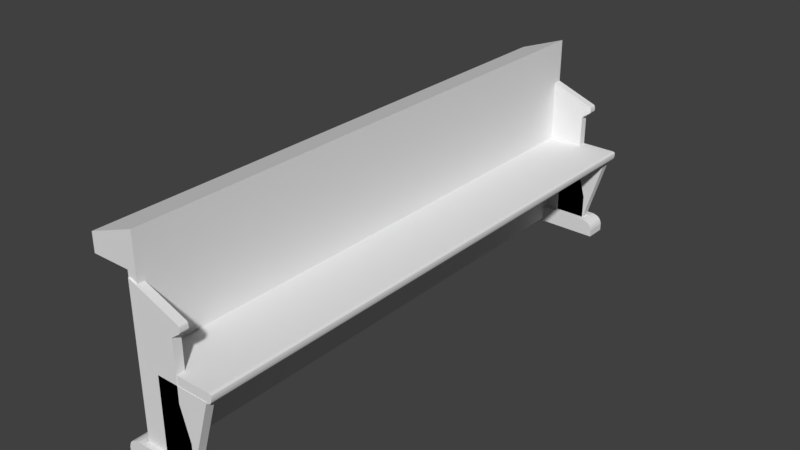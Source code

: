 # Source: bank_JOINED_TEXTURED.blend  (saved by Blender 2.79.0; exported with 4.5.12 LTS)
import bpy
from mathutils import Matrix  # noqa: F401  (used for matrix-valued properties, if any)

bpy.ops.wm.read_factory_settings(use_empty=True)
scene = bpy.context.scene
scene.name = 'Scene'

# ---- collections
col_collection_1 = bpy.data.collections.new('Collection 1'); scene.collection.children.link(col_collection_1)

# ---- materials (node trees are filled in below, after node groups)
mat_texture = bpy.data.materials.new('Texture')
mat_texture.alpha_threshold = 0.0
mat_texture.use_transparent_shadow = False
mat_texture.roughness = 0.5

# ---- material node trees

# ---- world
world_world = bpy.data.worlds.new('World'); scene.world = world_world
world_world.color = (0.05088, 0.05088, 0.05088)
world_world.use_sun_shadow = False
world_world.sun_shadow_jitter_overblur = 0.0
world_world.cycles.sampling_method = 'MANUAL'

# ---- meshes
me_cube_014 = bpy.data.meshes.new('Cube.014')
me_cube_014.from_pydata([(-1.0, -1.0, -1.0), (-1.0, -1.0, 1.0), (-1.0, 1.0, -1.0), (-1.0, 1.0, 1.0), (1.0, -1.0, -1.0), (1.0, 1.0, -1.0), (0.9884, -1.0, 0.7214), (0.9884, 1.0, 0.7214), (0.9948, -1.0, 0.7045), (0.9948, 1.0, 0.7045), (0.9976, -1.0, 0.6892), (0.9976, 1.0, 0.6892), (0.9786, -1.0, 0.7327), (0.9786, 1.0, 0.7327), (0.9654, -1.0, 0.7397), (0.9405, -1.0, 0.7476), (0.9405, 1.0, 0.7476), (0.9654, 1.0, 0.7397), (1.0, 0.0, -1.0), (0.6384, 1.0, -0.1686), (0.6384, -1.0, -0.1686), (0.6384, 0.0, -0.1686), (1.0, 0.5, -1.0), (0.6384, 1.0, 0.2471), (1.0, -1.0, -0.5843), (1.0, -0.5, -1.0), (1.0, 1.0, -0.5843), (0.6384, -1.0, 0.2471), (0.6384, -0.5, -0.1686), (0.6384, 0.5, -0.1686), (1.0, 0.0, -0.5843), (0.6384, 0.0, 0.2471), (0.6384, 0.5, 0.2471), (1.0, 0.5, -0.5843), (1.0, -0.5, -0.5843), (0.6384, -0.5, 0.2471), (0.6384, 0.25, 0.2471), (0.6384, 0.75, 0.2471), (0.6384, -0.75, 0.2471), (0.6384, -0.25, 0.2471), (0.9986, -1.0, 0.6785), (0.9986, 1.0, 0.6785), (0.9986, 0.0, 0.6785), (0.9986, 0.5, 0.6785), (0.9986, -0.5, 0.6785), (0.9986, 0.75, 0.6785), (0.9986, -0.25, 0.6785), (0.9986, 0.25, 0.6785), (0.9986, -0.75, 0.6785), (0.6384, 1.0, 0.5555), (0.6384, -1.0, 0.5555), (0.6384, 0.0, 0.5555), (0.6384, 0.5, 0.5555), (0.6384, -0.5, 0.5555), (0.6384, -0.25, 0.5555), (0.6384, 0.75, 0.5555), (0.6384, 0.25, 0.5555), (0.6384, -0.75, 0.5555), (0.6642, 1.0, 0.5785), (0.6482, 1.0, 0.5682), (0.6482, -1.0, 0.5682), (0.6642, -1.0, 0.5785), (0.6482, 0.0, 0.5682), (0.6642, 0.0, 0.5785), (0.6642, 0.5, 0.5785), (0.6482, 0.5, 0.5682), (0.6642, -0.5, 0.5785), (0.6482, -0.5, 0.5682), (0.6482, -0.25, 0.5682), (0.6642, -0.25, 0.5785), (0.6482, 0.75, 0.5682), (0.6642, 0.75, 0.5785), (0.6482, 0.25, 0.5682), (0.6642, 0.25, 0.5785), (0.6482, -0.75, 0.5682), (0.6642, -0.75, 0.5785), (0.9922, -1.0, 0.6695), (0.9922, 1.0, 0.6695), (0.9922, 0.0, 0.6695), (0.9922, 0.5, 0.6695), (0.9922, -0.5, 0.6695), (0.9922, 0.75, 0.6695), (0.9922, -0.25, 0.6695), (0.9922, 0.25, 0.6695), (0.9922, -0.75, 0.6695), (0.9617, -1.0, 0.6531), (0.981, -1.0, 0.6618), (0.981, 1.0, 0.6618), (0.9617, 1.0, 0.6531), (0.9617, 0.0, 0.6531), (0.981, 0.0, 0.6618), (0.9617, 0.5, 0.6531), (0.981, 0.5, 0.6618), (0.9617, -0.5, 0.6531), (0.981, -0.5, 0.6618), (0.981, 0.75, 0.6618), (0.9617, 0.75, 0.6531), (0.981, -0.25, 0.6618), (0.9617, -0.25, 0.6531), (0.981, 0.25, 0.6618), (0.9617, 0.25, 0.6531), (0.981, -0.75, 0.6618), (0.9617, -0.75, 0.6531), (-1.661, 135.0, -1.114), (-1.661, 129.9, -1.114), (1.572, 135.0, -1.114), (1.572, 129.9, -1.114), (1.17, 135.0, -0.8965), (1.17, 129.9, -0.8965), (-1.208, 135.0, -0.8965), (-1.208, 129.9, -0.8965), (1.305, 135.0, -0.9056), (1.305, 129.9, -0.9056), (1.42, 135.0, -0.9242), (1.42, 129.9, -0.9242), (1.5, 135.0, -0.9513), (1.5, 129.9, -0.9513), (1.572, 135.0, -1.019), (1.546, 135.0, -0.9829), (1.546, 129.9, -0.9829), (1.572, 129.9, -1.019), (-1.353, 135.0, -0.9063), (-1.353, 129.9, -0.9063), (-1.493, 135.0, -0.9291), (-1.493, 129.9, -0.9291), (-1.587, 135.0, -0.9608), (-1.587, 129.9, -0.9608), (-1.63, 135.0, -0.9903), (-1.661, 135.0, -1.033), (-1.661, 129.9, -1.033), (-1.63, 129.9, -0.9903), (-1.0, 131.3, -1.0), (-1.0, 131.3, 1.0), (-1.0, 133.3, -1.0), (-1.0, 133.3, 1.0), (1.0, 131.3, -1.0), (1.0, 133.3, -1.0), (0.9884, 131.3, 0.7214), (0.9884, 133.3, 0.7214), (0.9948, 131.3, 0.7045), (0.9948, 133.3, 0.7045), (0.9976, 131.3, 0.6892), (0.9976, 133.3, 0.6892), (0.9786, 131.3, 0.7327), (0.9786, 133.3, 0.7327), (0.9654, 131.3, 0.7397), (0.9405, 131.3, 0.7476), (0.9405, 133.3, 0.7476), (0.9654, 133.3, 0.7397), (1.0, 132.3, -1.0), (0.6384, 133.3, -0.1686), (0.6384, 131.3, -0.1686), (0.6384, 132.3, -0.1686), (1.0, 132.8, -1.0), (0.6384, 133.3, 0.2471), (1.0, 131.3, -0.5843), (1.0, 131.8, -1.0), (1.0, 133.3, -0.5843), (0.6384, 131.3, 0.2471), (0.6384, 131.8, -0.1686), (0.6384, 132.8, -0.1686), (1.0, 132.3, -0.5843), (0.6384, 132.3, 0.2471), (0.6384, 132.8, 0.2471), (1.0, 132.8, -0.5843), (1.0, 131.8, -0.5843), (0.6384, 131.8, 0.2471), (0.6384, 132.5, 0.2471), (0.6384, 133.0, 0.2471), (0.6384, 131.5, 0.2471), (0.6384, 132.0, 0.2471), (0.9986, 131.3, 0.6785), (0.9986, 133.3, 0.6785), (0.9986, 132.3, 0.6785), (0.9986, 132.8, 0.6785), (0.9986, 131.8, 0.6785), (0.9986, 133.0, 0.6785), (0.9986, 132.0, 0.6785), (0.9986, 132.5, 0.6785), (0.9986, 131.5, 0.6785), (0.6384, 133.3, 0.5555), (0.6384, 131.3, 0.5555), (0.6384, 132.3, 0.5555), (0.6384, 132.8, 0.5555), (0.6384, 131.8, 0.5555), (0.6384, 132.0, 0.5555), (0.6384, 133.0, 0.5555), (0.6384, 132.5, 0.5555), (0.6384, 131.5, 0.5555), (0.6642, 133.3, 0.5785), (0.6482, 133.3, 0.5682), (0.6482, 131.3, 0.5682), (0.6642, 131.3, 0.5785), (0.6482, 132.3, 0.5682), (0.6642, 132.3, 0.5785), (0.6642, 132.8, 0.5785), (0.6482, 132.8, 0.5682), (0.6642, 131.8, 0.5785), (0.6482, 131.8, 0.5682), (0.6482, 132.0, 0.5682), (0.6642, 132.0, 0.5785), (0.6482, 133.0, 0.5682), (0.6642, 133.0, 0.5785), (0.6482, 132.5, 0.5682), (0.6642, 132.5, 0.5785), (0.6482, 131.5, 0.5682), (0.6642, 131.5, 0.5785), (0.9922, 131.3, 0.6695), (0.9922, 133.3, 0.6695), (0.9922, 132.3, 0.6695), (0.9922, 132.8, 0.6695), (0.9922, 131.8, 0.6695), (0.9922, 133.0, 0.6695), (0.9922, 132.0, 0.6695), (0.9922, 132.5, 0.6695), (0.9922, 131.5, 0.6695), (0.9617, 131.3, 0.6531), (0.981, 131.3, 0.6618), (0.981, 133.3, 0.6618), (0.9617, 133.3, 0.6531), (0.9617, 132.3, 0.6531), (0.981, 132.3, 0.6618), (0.9617, 132.8, 0.6531), (0.981, 132.8, 0.6618), (0.9617, 131.8, 0.6531), (0.981, 131.8, 0.6618), (0.981, 133.0, 0.6618), (0.9617, 133.0, 0.6531), (0.981, 132.0, 0.6618), (0.9617, 132.0, 0.6531), (0.981, 132.5, 0.6618), (0.9617, 132.5, 0.6531), (0.981, 131.5, 0.6618), (0.9617, 131.5, 0.6531), (-0.1736, 131.3, -1.001), (-0.1736, 131.3, 0.03536), (-0.1736, 133.3, -1.001), (-0.1736, 133.3, 0.03536), (0.9291, 131.3, -1.001), (1.826, 131.3, 0.03536), (0.9291, 133.3, -1.001), (1.826, 133.3, 0.03536), (-0.1736, -1.0, -1.001), (-0.1736, -1.0, 0.03536), (-0.1736, 1.0, -1.001), (-0.1736, 1.0, 0.03536), (0.9291, -1.0, -1.001), (1.826, -1.0, 0.03536), (0.9291, 1.0, -1.001), (1.826, 1.0, 0.03536), (-2.479, -0.7003, 1.074), (-2.479, -0.7003, 1.311), (-2.479, 133.3, 1.074), (-2.479, 133.3, 1.311), (-0.6894, -0.7003, 1.074), (-0.6894, -0.7003, 1.535), (-0.6894, 133.3, 1.074), (-0.6894, 133.3, 1.535), (-0.7354, 133.5, 0.1533), (-0.7354, -0.9092, 0.1533), (-0.7354, 133.5, 0.01246), (-0.7354, -0.9092, 0.01246), (1.731, 133.5, 0.01246), (1.731, -0.9092, 0.01246), (1.829, 133.5, 0.01744), (1.829, -0.9092, 0.01744), (1.915, 133.5, 0.02806), (1.915, -0.9092, 0.02806), (1.975, 133.5, 0.04338), (1.975, -0.9092, 0.04338), (2.001, 133.5, 0.05651), (2.001, -0.9092, 0.05651), (2.018, 133.5, 0.07457), (2.03, 133.5, 0.1001), (2.03, -0.9092, 0.1001), (2.018, -0.9092, 0.07457), (1.926, 133.5, 0.1533), (1.926, -0.9092, 0.1533), (1.971, 133.5, 0.151), (1.971, -0.9092, 0.151), (2.001, 133.5, 0.1474), (2.001, -0.9092, 0.1474), (2.012, 133.5, 0.1443), (2.012, -0.9092, 0.1443), (2.021, 133.5, 0.1401), (2.021, -0.9092, 0.1401), (2.03, 133.5, 0.1265), (2.027, 133.5, 0.1336), (2.027, -0.9092, 0.1336), (2.03, -0.9092, 0.1265), (-1.05, 133.3, -1.065), (-1.05, 133.3, 1.079), (-1.05, -0.6546, -1.065), (-1.05, -0.6546, 1.079), (-0.6909, 133.3, -1.065), (-0.6909, 133.3, 1.079), (-0.6909, -0.6546, -1.065), (-0.6909, -0.6546, 1.079), (-1.661, 2.718, -1.114), (-1.661, -2.362, -1.114), (1.572, 2.718, -1.114), (1.572, -2.362, -1.114), (1.17, 2.718, -0.8965), (1.17, -2.362, -0.8965), (-1.208, 2.718, -0.8965), (-1.208, -2.362, -0.8965), (1.305, 2.718, -0.9056), (1.305, -2.362, -0.9056), (1.42, 2.718, -0.9242), (1.42, -2.362, -0.9242), (1.5, 2.718, -0.9513), (1.5, -2.362, -0.9513), (1.572, 2.718, -1.019), (1.546, 2.718, -0.9829), (1.546, -2.362, -0.9829), (1.572, -2.362, -1.019), (-1.353, 2.718, -0.9063), (-1.353, -2.362, -0.9063), (-1.493, 2.718, -0.9291), (-1.493, -2.362, -0.9291), (-1.587, 2.718, -0.9608), (-1.587, -2.362, -0.9608), (-1.63, 2.718, -0.9903), (-1.661, 2.718, -1.033), (-1.661, -2.362, -1.033), (-1.63, -2.362, -0.9903)], [], [(0, 2, 3, 1), (2, 0, 4, 25, 18, 22, 5), (16, 15, 1, 3), (32, 36, 56, 52), (97, 82, 78, 90), (8, 6, 7, 9), (36, 31, 51, 56), (10, 8, 9, 11), (40, 10, 11, 41, 45, 43, 47, 42, 46, 44, 48), (13, 7, 6, 12), (16, 17, 14, 15), (17, 13, 12, 14), (34, 24, 20, 28), (33, 30, 21, 29), (37, 32, 52, 55), (29, 21, 31, 36, 32), (19, 29, 32, 37, 23), (39, 35, 53, 54), (22, 18, 30, 33), (5, 22, 33, 26), (26, 33, 29, 19), (25, 4, 24, 34), (18, 25, 34, 30), (30, 34, 28, 21), (28, 20, 27, 38, 35), (21, 28, 35, 39, 31), (101, 84, 80, 94), (70, 55, 52, 65), (68, 54, 53, 67), (74, 57, 50, 60), (23, 37, 55, 49), (31, 39, 54, 51), (35, 38, 57, 53), (72, 56, 51, 62), (58, 71, 96, 88), (78, 42, 47, 83), (79, 43, 45, 81), (80, 44, 46, 82), (64, 73, 100, 91), (66, 75, 102, 93), (63, 69, 98, 89), (95, 81, 77, 87), (38, 27, 50, 57), (67, 53, 57, 74), (99, 83, 79, 92), (65, 52, 56, 72), (81, 45, 41, 77), (62, 51, 54, 68), (83, 47, 43, 79), (76, 40, 48, 84), (84, 48, 44, 80), (59, 49, 55, 70), (69, 68, 67, 66), (63, 62, 68, 69), (71, 70, 65, 64), (58, 59, 70, 71), (73, 72, 62, 63), (64, 65, 72, 73), (75, 74, 60, 61), (66, 67, 74, 75), (82, 46, 42, 78), (2, 3, 16, 17, 13, 7, 9, 11, 41, 77, 87, 88, 58, 59, 49, 23, 19, 26, 5), (90, 78, 83, 99), (92, 79, 81, 95), (94, 80, 82, 97), (71, 64, 91, 96), (69, 66, 93, 98), (73, 63, 89, 100), (75, 61, 85, 102), (86, 76, 84, 101), (96, 95, 87, 88), (98, 97, 90, 89), (100, 99, 92, 91), (102, 101, 94, 93), (91, 92, 95, 96), (93, 94, 97, 98), (89, 90, 99, 100), (85, 86, 101, 102), (4, 0, 1, 15, 14, 12, 6, 8, 10, 40, 76, 86, 85, 61, 60, 50, 27, 20, 24), (108, 110, 109, 107), (104, 106, 105, 103), (108, 107, 111, 112), (113, 114, 112, 111), (115, 116, 114, 113), (106, 120, 117, 105), (118, 119, 116, 115), (117, 120, 119, 118), (109, 110, 122, 121), (104, 106, 120, 119, 116, 114, 112, 108, 110, 122, 124, 126, 130, 129), (103, 128, 129, 104), (124, 123, 121, 122), (105, 103, 128, 127, 125, 123, 121, 109, 107, 111, 113, 115, 118, 117), (126, 125, 123, 124), (129, 128, 127, 130), (130, 127, 125, 126), (131, 133, 134, 132), (133, 131, 135, 156, 149, 153, 136), (147, 146, 132, 134), (163, 167, 187, 183), (228, 213, 209, 221), (139, 137, 138, 140), (167, 162, 182, 187), (141, 139, 140, 142), (171, 141, 142, 172, 176, 174, 178, 173, 177, 175, 179), (144, 138, 137, 143), (147, 148, 145, 146), (148, 144, 143, 145), (165, 155, 151, 159), (164, 161, 152, 160), (168, 163, 183, 186), (160, 152, 162, 167, 163), (150, 160, 163, 168, 154), (170, 166, 184, 185), (153, 149, 161, 164), (136, 153, 164, 157), (157, 164, 160, 150), (156, 135, 155, 165), (149, 156, 165, 161), (161, 165, 159, 152), (159, 151, 158, 169, 166), (152, 159, 166, 170, 162), (232, 215, 211, 225), (201, 186, 183, 196), (199, 185, 184, 198), (205, 188, 181, 191), (154, 168, 186, 180), (162, 170, 185, 182), (166, 169, 188, 184), (203, 187, 182, 193), (189, 202, 227, 219), (209, 173, 178, 214), (210, 174, 176, 212), (211, 175, 177, 213), (195, 204, 231, 222), (197, 206, 233, 224), (194, 200, 229, 220), (226, 212, 208, 218), (169, 158, 181, 188), (198, 184, 188, 205), (230, 214, 210, 223), (196, 183, 187, 203), (212, 176, 172, 208), (193, 182, 185, 199), (214, 178, 174, 210), (207, 171, 179, 215), (215, 179, 175, 211), (190, 180, 186, 201), (200, 199, 198, 197), (194, 193, 199, 200), (202, 201, 196, 195), (189, 190, 201, 202), (204, 203, 193, 194), (195, 196, 203, 204), (206, 205, 191, 192), (197, 198, 205, 206), (213, 177, 173, 209), (133, 136, 157, 150, 154, 180, 190, 189, 219, 218, 208, 172, 142, 140, 138, 144, 148, 147, 134), (221, 209, 214, 230), (223, 210, 212, 226), (225, 211, 213, 228), (202, 195, 222, 227), (200, 197, 224, 229), (204, 194, 220, 231), (206, 192, 216, 233), (217, 207, 215, 232), (227, 226, 218, 219), (229, 228, 221, 220), (231, 230, 223, 222), (233, 232, 225, 224), (222, 223, 226, 227), (224, 225, 228, 229), (220, 221, 230, 231), (216, 217, 232, 233), (135, 155, 151, 158, 181, 191, 192, 216, 217, 207, 171, 141, 139, 137, 143, 145, 146, 132, 131), (234, 236, 237, 235), (236, 240, 241, 237), (240, 238, 239, 241), (238, 239, 235, 234), (236, 234, 238, 240), (241, 239, 235, 237), (242, 244, 245, 243), (244, 245, 249, 248), (248, 246, 247, 249), (246, 242, 243, 247), (244, 242, 246, 248), (249, 247, 243, 245), (250, 252, 253, 251), (252, 256, 257, 253), (256, 257, 255, 254), (254, 250, 251, 255), (252, 250, 254, 256), (257, 253, 251, 255), (259, 261, 260, 258), (261, 263, 262, 260), (265, 264, 262, 263), (267, 266, 264, 265), (269, 268, 266, 267), (271, 270, 268, 269), (258, 259, 277, 276), (275, 272, 270, 271), (274, 273, 272, 275), (278, 279, 277, 276), (280, 281, 279, 278), (282, 283, 281, 280), (259, 277, 279, 281, 283, 285, 288, 289, 274, 275, 271, 269, 267, 265, 263, 261), (284, 285, 283, 282), (274, 289, 286, 273), (287, 288, 285, 284), (286, 289, 288, 287), (260, 262, 264, 266, 268, 270, 272, 273, 286, 287, 284, 282, 280, 278, 276, 258), (290, 291, 293, 292), (292, 293, 297, 296), (296, 294, 295, 297), (294, 295, 291, 290), (292, 296, 294, 290), (297, 293, 291, 295), (303, 305, 304, 302), (299, 301, 300, 298), (303, 302, 306, 307), (308, 309, 307, 306), (310, 311, 309, 308), (301, 315, 312, 300), (313, 314, 311, 310), (312, 315, 314, 313), (304, 305, 317, 316), (299, 324, 325, 321, 319, 317, 305, 303, 307, 309, 311, 314, 315, 301), (298, 323, 324, 299), (319, 318, 316, 317), (300, 298, 323, 322, 320, 318, 316, 304, 302, 306, 308, 310, 313, 312), (321, 320, 318, 319), (324, 323, 322, 325), (325, 322, 320, 321)])
_uv = me_cube_014.uv_layers.new(name='UVMap')
_uv.uv.foreach_set('vector', [2.267, -1.52, 2.267, -1.587, 1.87, -1.587, 1.87, -1.52, 2.657, -1.531, 2.657, -1.597, 2.267, -1.597, 2.267, -1.581, 2.267, -1.564, 2.267, -1.547, 2.267, -1.531, 2.651, -1.597, 2.651, -1.663, 2.267, -1.663, 2.267, -1.597, 2.33, -1.415, 2.33, -1.423, 2.269, -1.423, 2.269, -1.415, 2.475, -1.038, 2.472, -1.038, 2.472, -1.03, 2.475, -1.03, 1.839, -1.26, 1.842, -1.26, 1.842, -1.326, 1.839, -1.326, 2.33, -1.423, 2.33, -1.431, 2.269, -1.431, 2.269, -1.423, 1.836, -1.26, 1.839, -1.26, 1.839, -1.326, 1.836, -1.326, 1.833, -1.26, 1.836, -1.26, 1.836, -1.326, 1.833, -1.326, 1.833, -1.318, 1.833, -1.31, 1.833, -1.302, 1.833, -1.293, 1.833, -1.285, 1.833, -1.277, 1.833, -1.268, 1.844, -1.326, 1.842, -1.326, 1.842, -1.26, 1.844, -1.26, 2.651, -1.597, 2.656, -1.597, 2.656, -1.663, 2.651, -1.663, 2.656, -1.597, 2.659, -1.597, 2.659, -1.663, 2.656, -1.663, 2.497, -1.448, 2.497, -1.464, 2.413, -1.464, 2.413, -1.448, 2.497, -1.415, 2.497, -1.431, 2.413, -1.431, 2.413, -1.415, 2.33, -1.406, 2.33, -1.415, 2.269, -1.415, 2.269, -1.406, 2.413, -1.415, 2.413, -1.431, 2.33, -1.431, 2.33, -1.423, 2.33, -1.415, 2.413, -1.398, 2.413, -1.415, 2.33, -1.415, 2.33, -1.406, 2.33, -1.398, 2.33, -1.44, 2.33, -1.448, 2.269, -1.448, 2.269, -1.44, 2.58, -1.415, 2.58, -1.431, 2.497, -1.431, 2.497, -1.415, 2.58, -1.398, 2.58, -1.415, 2.497, -1.415, 2.497, -1.398, 2.497, -1.398, 2.497, -1.415, 2.413, -1.415, 2.413, -1.398, 2.58, -1.448, 2.58, -1.464, 2.497, -1.464, 2.497, -1.448, 2.58, -1.431, 2.58, -1.448, 2.497, -1.448, 2.497, -1.431, 2.497, -1.431, 2.497, -1.448, 2.413, -1.448, 2.413, -1.431, 2.413, -1.448, 2.413, -1.464, 2.33, -1.464, 2.33, -1.456, 2.33, -1.448, 2.413, -1.431, 2.413, -1.448, 2.33, -1.448, 2.33, -1.44, 2.33, -1.431, 2.475, -1.055, 2.472, -1.055, 2.472, -1.046, 2.475, -1.046, 2.267, -1.406, 2.269, -1.406, 2.269, -1.415, 2.267, -1.415, 2.267, -1.44, 2.269, -1.44, 2.269, -1.448, 2.267, -1.448, 2.267, -1.456, 2.269, -1.456, 2.269, -1.464, 2.267, -1.464, 2.33, -1.398, 2.33, -1.406, 2.269, -1.406, 2.269, -1.398, 2.33, -1.431, 2.33, -1.44, 2.269, -1.44, 2.269, -1.431, 2.33, -1.448, 2.33, -1.456, 2.269, -1.456, 2.269, -1.448, 2.267, -1.423, 2.269, -1.423, 2.269, -1.431, 2.267, -1.431, 2.539, -0.9967, 2.539, -1.005, 2.479, -1.005, 2.479, -0.9967, 1.832, -1.293, 1.833, -1.293, 1.833, -1.302, 1.832, -1.302, 1.832, -1.31, 1.833, -1.31, 1.833, -1.318, 1.832, -1.318, 1.832, -1.277, 1.833, -1.277, 1.833, -1.285, 1.832, -1.285, 2.539, -1.013, 2.539, -1.022, 2.479, -1.022, 2.479, -1.013, 2.539, -1.046, 2.539, -1.055, 2.479, -1.055, 2.479, -1.046, 2.539, -1.03, 2.539, -1.038, 2.479, -1.038, 2.479, -1.03, 2.475, -1.005, 2.472, -1.005, 2.472, -0.9967, 2.475, -0.9967, 2.33, -1.456, 2.33, -1.464, 2.269, -1.464, 2.269, -1.456, 2.267, -1.448, 2.269, -1.448, 2.269, -1.456, 2.267, -1.456, 2.475, -1.022, 2.472, -1.022, 2.472, -1.013, 2.475, -1.013, 2.267, -1.415, 2.269, -1.415, 2.269, -1.423, 2.267, -1.423, 1.832, -1.318, 1.833, -1.318, 1.833, -1.326, 1.832, -1.326, 2.267, -1.431, 2.269, -1.431, 2.269, -1.44, 2.267, -1.44, 1.832, -1.302, 1.833, -1.302, 1.833, -1.31, 1.832, -1.31, 1.832, -1.26, 1.833, -1.26, 1.833, -1.268, 1.832, -1.268, 1.832, -1.268, 1.833, -1.268, 1.833, -1.277, 1.832, -1.277, 2.267, -1.398, 2.269, -1.398, 2.269, -1.406, 2.267, -1.406, 2.539, -1.038, 2.543, -1.038, 2.543, -1.046, 2.539, -1.046, 2.539, -1.03, 2.543, -1.03, 2.543, -1.038, 2.539, -1.038, 2.539, -1.005, 2.543, -1.005, 2.543, -1.013, 2.539, -1.013, 2.539, -0.9967, 2.543, -0.9967, 2.543, -1.005, 2.539, -1.005, 2.539, -1.022, 2.543, -1.022, 2.543, -1.03, 2.539, -1.03, 2.539, -1.013, 2.543, -1.013, 2.543, -1.022, 2.539, -1.022, 2.539, -1.055, 2.543, -1.055, 2.543, -1.063, 2.539, -1.063, 2.539, -1.046, 2.543, -1.046, 2.543, -1.055, 2.539, -1.055, 1.832, -1.285, 1.833, -1.285, 1.833, -1.293, 1.832, -1.293, 1.87, -1.321, 1.87, -1.388, 2.255, -1.379, 2.26, -1.379, 2.262, -1.379, 2.264, -1.379, 2.266, -1.378, 2.266, -1.377, 2.266, -1.377, 2.265, -1.377, 2.263, -1.377, 2.259, -1.376, 2.2, -1.374, 2.197, -1.373, 2.195, -1.373, 2.195, -1.363, 2.195, -1.349, 2.267, -1.335, 2.267, -1.321, 2.475, -1.03, 2.472, -1.03, 2.472, -1.022, 2.475, -1.022, 2.475, -1.013, 2.472, -1.013, 2.472, -1.005, 2.475, -1.005, 2.475, -1.046, 2.472, -1.046, 2.472, -1.038, 2.475, -1.038, 2.539, -1.005, 2.539, -1.013, 2.479, -1.013, 2.479, -1.005, 2.539, -1.038, 2.539, -1.046, 2.479, -1.046, 2.479, -1.038, 2.539, -1.022, 2.539, -1.03, 2.479, -1.03, 2.479, -1.022, 2.539, -1.055, 2.539, -1.063, 2.479, -1.063, 2.479, -1.055, 2.475, -1.063, 2.472, -1.063, 2.472, -1.055, 2.475, -1.055, 2.479, -1.005, 2.475, -1.005, 2.475, -0.9967, 2.479, -0.9967, 2.479, -1.038, 2.475, -1.038, 2.475, -1.03, 2.479, -1.03, 2.479, -1.022, 2.475, -1.022, 2.475, -1.013, 2.479, -1.013, 2.479, -1.055, 2.475, -1.055, 2.475, -1.046, 2.479, -1.046, 2.479, -1.013, 2.475, -1.013, 2.475, -1.005, 2.479, -1.005, 2.479, -1.046, 2.475, -1.046, 2.475, -1.038, 2.479, -1.038, 2.479, -1.03, 2.475, -1.03, 2.475, -1.022, 2.479, -1.022, 2.479, -1.063, 2.475, -1.063, 2.475, -1.055, 2.479, -1.055, 1.87, -1.388, 2.267, -1.388, 2.267, -1.454, 1.882, -1.446, 1.877, -1.445, 1.874, -1.445, 1.872, -1.445, 1.871, -1.444, 1.871, -1.444, 1.87, -1.443, 1.872, -1.443, 1.874, -1.443, 1.878, -1.443, 1.937, -1.44, 1.94, -1.44, 1.942, -1.439, 1.942, -1.429, 1.942, -1.415, 1.87, -1.402, 1.282, -1.393, 1.746, -1.393, 1.746, -1.224, 1.282, -1.224, 1.853, -1.393, 1.212, -1.393, 1.212, -1.561, 1.853, -1.561, 1.282, -1.393, 1.282, -1.224, 1.256, -1.224, 1.256, -1.393, 1.235, -1.224, 1.235, -1.393, 1.256, -1.393, 1.256, -1.224, 1.22, -1.224, 1.22, -1.393, 1.235, -1.393, 1.235, -1.224, 2.726, -1.429, 2.707, -1.429, 2.707, -1.597, 2.726, -1.597, 1.212, -1.224, 1.212, -1.393, 1.22, -1.393, 1.22, -1.224, 2.707, -1.597, 2.707, -1.429, 2.7, -1.429, 2.7, -1.597, 1.746, -1.224, 1.746, -1.393, 1.775, -1.393, 1.775, -1.224, 2.659, -1.704, 2.659, -1.597, 2.678, -1.597, 2.685, -1.598, 2.691, -1.6, 2.696, -1.602, 2.7, -1.606, 2.702, -1.61, 2.702, -1.689, 2.7, -1.694, 2.695, -1.699, 2.689, -1.702, 2.683, -1.703, 2.675, -1.704, 2.704, -1.332, 2.72, -1.332, 2.72, -1.163, 2.704, -1.163, 1.803, -1.393, 1.803, -1.224, 1.775, -1.224, 1.775, -1.393, 2.657, -1.597, 2.657, -1.49, 2.673, -1.49, 2.681, -1.491, 2.687, -1.492, 2.693, -1.495, 2.698, -1.5, 2.7, -1.505, 2.7, -1.584, 2.698, -1.588, 2.694, -1.592, 2.689, -1.595, 2.683, -1.596, 2.676, -1.597, 1.822, -1.393, 1.822, -1.224, 1.803, -1.224, 1.803, -1.393, 2.72, -1.163, 2.72, -1.332, 2.728, -1.332, 2.728, -1.163, 1.832, -1.393, 1.832, -1.224, 1.822, -1.224, 1.822, -1.393, 2.267, -1.454, 2.267, -1.52, 1.87, -1.52, 1.87, -1.454, 2.267, -1.531, 2.267, -1.464, 2.657, -1.464, 2.657, -1.481, 2.657, -1.498, 2.657, -1.514, 2.657, -1.531, 2.274, -1.73, 2.274, -1.663, 2.659, -1.663, 2.659, -1.73, 2.516, -1.382, 2.516, -1.373, 2.577, -1.373, 2.577, -1.382, 2.648, -1.423, 2.65, -1.423, 2.65, -1.431, 2.648, -1.431, 1.837, -1.393, 1.834, -1.393, 1.834, -1.326, 1.837, -1.326, 2.516, -1.373, 2.516, -1.365, 2.577, -1.365, 2.577, -1.373, 1.84, -1.393, 1.837, -1.393, 1.837, -1.326, 1.84, -1.326, 1.843, -1.393, 1.84, -1.393, 1.84, -1.326, 1.843, -1.326, 1.843, -1.335, 1.843, -1.343, 1.843, -1.351, 1.843, -1.36, 1.843, -1.368, 1.843, -1.376, 1.843, -1.384, 1.832, -1.326, 1.834, -1.326, 1.834, -1.393, 1.832, -1.393, 2.274, -1.73, 2.269, -1.73, 2.269, -1.663, 2.274, -1.663, 2.269, -1.73, 2.267, -1.73, 2.267, -1.663, 2.269, -1.663, 2.349, -1.348, 2.349, -1.332, 2.434, -1.332, 2.434, -1.348, 2.349, -1.382, 2.349, -1.365, 2.434, -1.365, 2.434, -1.382, 2.516, -1.39, 2.516, -1.382, 2.577, -1.382, 2.577, -1.39, 2.434, -1.382, 2.434, -1.365, 2.516, -1.365, 2.516, -1.373, 2.516, -1.382, 2.434, -1.398, 2.434, -1.382, 2.516, -1.382, 2.516, -1.39, 2.516, -1.398, 2.516, -1.357, 2.516, -1.348, 2.577, -1.348, 2.577, -1.357, 2.267, -1.382, 2.267, -1.365, 2.349, -1.365, 2.349, -1.382, 2.267, -1.398, 2.267, -1.382, 2.349, -1.382, 2.349, -1.398, 2.349, -1.398, 2.349, -1.382, 2.434, -1.382, 2.434, -1.398, 2.267, -1.348, 2.267, -1.332, 2.349, -1.332, 2.349, -1.348, 2.267, -1.365, 2.267, -1.348, 2.349, -1.348, 2.349, -1.365, 2.349, -1.365, 2.349, -1.348, 2.434, -1.348, 2.434, -1.365, 2.434, -1.348, 2.434, -1.332, 2.516, -1.332, 2.516, -1.34, 2.516, -1.348, 2.434, -1.365, 2.434, -1.348, 2.516, -1.348, 2.516, -1.357, 2.516, -1.365, 2.648, -1.406, 2.65, -1.406, 2.65, -1.415, 2.648, -1.415, 2.58, -1.39, 2.577, -1.39, 2.577, -1.382, 2.58, -1.382, 2.58, -1.357, 2.577, -1.357, 2.577, -1.348, 2.58, -1.348, 2.58, -1.34, 2.577, -1.34, 2.577, -1.332, 2.58, -1.332, 2.516, -1.398, 2.516, -1.39, 2.577, -1.39, 2.577, -1.398, 2.516, -1.365, 2.516, -1.357, 2.577, -1.357, 2.577, -1.365, 2.516, -1.348, 2.516, -1.34, 2.577, -1.34, 2.577, -1.348, 2.58, -1.373, 2.577, -1.373, 2.577, -1.365, 2.58, -1.365, 2.583, -1.464, 2.583, -1.456, 2.644, -1.456, 2.644, -1.464, 1.844, -1.36, 1.843, -1.36, 1.843, -1.351, 1.844, -1.351, 1.844, -1.343, 1.843, -1.343, 1.843, -1.335, 1.844, -1.335, 1.844, -1.376, 1.843, -1.376, 1.843, -1.368, 1.844, -1.368, 2.583, -1.448, 2.583, -1.44, 2.644, -1.44, 2.644, -1.448, 2.583, -1.415, 2.583, -1.406, 2.644, -1.406, 2.644, -1.415, 2.583, -1.431, 2.583, -1.423, 2.644, -1.423, 2.644, -1.431, 2.648, -1.456, 2.65, -1.456, 2.65, -1.464, 2.648, -1.464, 2.516, -1.34, 2.516, -1.332, 2.577, -1.332, 2.577, -1.34, 2.58, -1.348, 2.577, -1.348, 2.577, -1.34, 2.58, -1.34, 2.648, -1.44, 2.65, -1.44, 2.65, -1.448, 2.648, -1.448, 2.58, -1.382, 2.577, -1.382, 2.577, -1.373, 2.58, -1.373, 1.844, -1.335, 1.843, -1.335, 1.843, -1.326, 1.844, -1.326, 2.58, -1.365, 2.577, -1.365, 2.577, -1.357, 2.58, -1.357, 1.844, -1.351, 1.843, -1.351, 1.843, -1.343, 1.844, -1.343, 1.844, -1.393, 1.843, -1.393, 1.843, -1.384, 1.844, -1.384, 1.844, -1.384, 1.843, -1.384, 1.843, -1.376, 1.844, -1.376, 2.58, -1.398, 2.577, -1.398, 2.577, -1.39, 2.58, -1.39, 2.583, -1.423, 2.58, -1.423, 2.58, -1.415, 2.583, -1.415, 2.583, -1.431, 2.58, -1.431, 2.58, -1.423, 2.583, -1.423, 2.583, -1.456, 2.58, -1.456, 2.58, -1.448, 2.583, -1.448, 2.583, -1.464, 2.58, -1.464, 2.58, -1.456, 2.583, -1.456, 2.583, -1.44, 2.58, -1.44, 2.58, -1.431, 2.583, -1.431, 2.583, -1.448, 2.58, -1.448, 2.58, -1.44, 2.583, -1.44, 2.583, -1.406, 2.58, -1.406, 2.58, -1.398, 2.583, -1.398, 2.583, -1.415, 2.58, -1.415, 2.58, -1.406, 2.583, -1.406, 1.844, -1.368, 1.843, -1.368, 1.843, -1.36, 1.844, -1.36, 2.267, -1.321, 1.87, -1.321, 1.87, -1.308, 1.942, -1.294, 1.942, -1.28, 1.942, -1.27, 1.94, -1.269, 1.937, -1.269, 1.878, -1.267, 1.874, -1.266, 1.872, -1.266, 1.87, -1.266, 1.871, -1.265, 1.871, -1.265, 1.872, -1.264, 1.874, -1.264, 1.877, -1.264, 1.882, -1.263, 2.267, -1.255, 2.648, -1.431, 2.65, -1.431, 2.65, -1.44, 2.648, -1.44, 2.648, -1.448, 2.65, -1.448, 2.65, -1.456, 2.648, -1.456, 2.648, -1.415, 2.65, -1.415, 2.65, -1.423, 2.648, -1.423, 2.583, -1.456, 2.583, -1.448, 2.644, -1.448, 2.644, -1.456, 2.583, -1.423, 2.583, -1.415, 2.644, -1.415, 2.644, -1.423, 2.583, -1.44, 2.583, -1.431, 2.644, -1.431, 2.644, -1.44, 2.583, -1.406, 2.583, -1.398, 2.644, -1.398, 2.644, -1.406, 2.648, -1.398, 2.65, -1.398, 2.65, -1.406, 2.648, -1.406, 2.644, -1.456, 2.648, -1.456, 2.648, -1.464, 2.644, -1.464, 2.644, -1.423, 2.648, -1.423, 2.648, -1.431, 2.644, -1.431, 2.644, -1.44, 2.648, -1.44, 2.648, -1.448, 2.644, -1.448, 2.644, -1.406, 2.648, -1.406, 2.648, -1.415, 2.644, -1.415, 2.644, -1.448, 2.648, -1.448, 2.648, -1.456, 2.644, -1.456, 2.644, -1.415, 2.648, -1.415, 2.648, -1.423, 2.644, -1.423, 2.644, -1.431, 2.648, -1.431, 2.648, -1.44, 2.644, -1.44, 2.644, -1.398, 2.648, -1.398, 2.648, -1.406, 2.644, -1.406, 1.87, -1.189, 1.87, -1.203, 1.942, -1.216, 1.942, -1.23, 1.942, -1.24, 1.94, -1.241, 1.937, -1.241, 1.878, -1.244, 1.874, -1.244, 1.872, -1.244, 1.87, -1.244, 1.871, -1.245, 1.871, -1.245, 1.872, -1.246, 1.874, -1.246, 1.877, -1.246, 1.882, -1.247, 2.267, -1.255, 2.267, -1.189, 2.472, -1.199, 2.472, -1.265, 2.267, -1.265, 2.267, -1.199, 2.678, -1.265, 2.678, -1.302, 2.472, -1.332, 2.472, -1.265, 1.87, -1.694, 2.267, -1.694, 2.267, -1.73, 1.87, -1.73, 2.267, -1.159, 2.472, -1.189, 2.472, -1.122, 2.267, -1.122, 1.87, -1.658, 2.267, -1.658, 2.267, -1.694, 1.87, -1.694, 2.267, -1.056, 2.267, -1.122, 1.87, -1.122, 1.87, -1.056, 2.472, -1.265, 2.472, -1.332, 2.267, -1.332, 2.267, -1.265, 2.678, -1.122, 2.472, -1.122, 2.472, -1.189, 2.678, -1.159, 1.87, -1.623, 2.267, -1.623, 2.267, -1.658, 1.87, -1.658, 2.267, -1.093, 2.267, -1.056, 2.472, -1.056, 2.472, -1.122, 1.87, -1.587, 2.267, -1.587, 2.267, -1.623, 1.87, -1.623, 2.267, -1.122, 2.267, -1.189, 1.87, -1.189, 1.87, -1.122, 1.184, 2.716, 1.184, -1.73, 1.137, -1.73, 1.137, 2.716, 2.472, -1.122, 2.472, -1.063, 2.564, -1.063, 2.519, -1.122, 0.9959, 2.716, 0.9045, 2.716, 0.9045, -1.73, 0.9959, -1.73, 2.564, -1.206, 2.564, -1.265, 2.517, -1.265, 2.472, -1.206, 0.9045, 2.716, 0.9044, -1.73, 0.5554, -1.73, 0.5554, 2.716, 0.2, -1.73, 0.5554, -1.73, 0.5554, 2.716, 0.2, 2.716, 1.184, -1.73, 1.212, -1.73, 1.212, 2.73, 1.184, 2.73, -1.187, 2.73, -1.676, 2.73, -1.676, -1.73, -1.187, -1.73, -1.696, 2.73, -1.696, -1.73, -1.676, -1.73, -1.676, 2.73, -1.713, 2.73, -1.713, -1.73, -1.696, -1.73, -1.696, 2.73, -1.725, 2.73, -1.725, -1.73, -1.713, -1.73, -1.713, 2.73, -1.73, 2.73, -1.73, -1.73, -1.725, -1.73, -1.725, 2.73, -0.6502, 2.73, -0.6502, -1.73, -1.169, -1.73, -1.169, 2.73, 1.866, 2.73, 1.866, -1.73, 1.87, -1.73, 1.87, 2.73, 1.861, 2.73, 1.861, -1.73, 1.866, -1.73, 1.866, 2.73, -1.178, 2.73, -1.178, -1.73, -1.169, -1.73, -1.169, 2.73, -1.183, 2.73, -1.183, -1.73, -1.178, -1.73, -1.178, 2.73, -1.186, 2.73, -1.186, -1.73, -1.183, -1.73, -1.183, 2.73, 2.7, -1.337, 2.7, -1.425, 2.7, -1.427, 2.701, -1.428, 2.702, -1.428, 2.703, -1.428, 2.704, -1.429, 2.705, -1.429, 2.71, -1.429, 2.716, -1.428, 2.719, -1.428, 2.722, -1.427, 2.725, -1.425, 2.727, -1.422, 2.728, -1.419, 2.728, -1.337, -1.187, 2.73, -1.187, -1.73, -1.186, -1.73, -1.186, 2.73, 1.861, 2.73, 1.856, 2.73, 1.856, -1.73, 1.861, -1.73, 1.855, -1.73, 1.855, 2.73, 1.853, 2.73, 1.853, -1.73, 1.856, -1.73, 1.856, 2.73, 1.855, 2.73, 1.855, -1.73, 2.702, -1.613, 2.702, -1.694, 2.703, -1.698, 2.705, -1.701, 2.708, -1.703, 2.711, -1.703, 2.714, -1.704, 2.719, -1.704, 2.724, -1.704, 2.726, -1.704, 2.727, -1.704, 2.728, -1.704, 2.729, -1.703, 2.729, -1.702, 2.73, -1.701, 2.73, -1.613, 0.2, 2.713, -0.225, 2.713, -0.225, -1.73, 0.2, -1.73, 2.564, -1.051, 2.564, -1.122, 2.635, -1.122, 2.635, -1.051, -0.225, 2.713, -0.225, -1.73, -0.6502, -1.73, -0.6502, 2.713, 2.564, -1.194, 2.564, -1.265, 2.635, -1.265, 2.635, -1.194, 1.067, 2.713, 0.9959, 2.713, 0.9959, -1.73, 1.067, -1.73, 1.067, -1.73, 1.137, -1.73, 1.137, 2.713, 1.067, 2.713, 1.282, -1.224, 1.746, -1.224, 1.746, -1.056, 1.282, -1.056, 1.212, -1.73, 1.853, -1.73, 1.853, -1.561, 1.212, -1.561, 1.282, -1.224, 1.282, -1.056, 1.256, -1.056, 1.256, -1.224, 1.235, -1.056, 1.235, -1.224, 1.256, -1.224, 1.256, -1.056, 1.22, -1.056, 1.22, -1.224, 1.235, -1.224, 1.235, -1.056, 2.704, -1.163, 2.685, -1.163, 2.685, -1.332, 2.704, -1.332, 1.212, -1.056, 1.212, -1.224, 1.22, -1.224, 1.22, -1.056, 2.685, -1.332, 2.685, -1.163, 2.678, -1.163, 2.678, -1.332, 1.746, -1.056, 1.746, -1.224, 1.775, -1.224, 1.775, -1.056, 2.694, -1.357, 2.677, -1.357, 2.669, -1.358, 2.663, -1.36, 2.657, -1.363, 2.652, -1.367, 2.65, -1.372, 2.65, -1.451, 2.652, -1.456, 2.656, -1.459, 2.661, -1.462, 2.668, -1.464, 2.675, -1.464, 2.694, -1.464, 2.679, -1.163, 2.696, -1.163, 2.696, -0.9948, 2.679, -0.9948, 1.803, -1.224, 1.803, -1.056, 1.775, -1.056, 1.775, -1.224, 2.635, -1.122, 2.635, -1.015, 2.651, -1.015, 2.66, -1.016, 2.665, -1.018, 2.672, -1.021, 2.676, -1.025, 2.678, -1.03, 2.678, -1.109, 2.676, -1.114, 2.673, -1.117, 2.667, -1.12, 2.661, -1.122, 2.654, -1.122, 1.822, -1.224, 1.822, -1.056, 1.803, -1.056, 1.803, -1.224, 2.696, -0.9948, 2.696, -1.163, 2.704, -1.163, 2.704, -0.9948, 1.832, -1.224, 1.832, -1.056, 1.822, -1.056, 1.822, -1.224])
me_cube_014.materials.append(mat_texture)
me_cube_014.use_remesh_preserve_volume = False
me_cube_014.use_remesh_preserve_attributes = False
me_cube_014.use_mirror_vertex_groups = False
me_cube_014.update()

# ---- objects
ob_bank = bpy.data.objects.new('Bank', me_cube_014)

# ---- transforms, parenting, visibility, modifiers, constraints
ob_bank.location = (0.2496, -2.97, 0.9357)
ob_bank.scale = (0.2867, 0.04478, 0.8323)
ob_bank.lineart.crease_threshold = 0.0

# ---- collection membership
col_collection_1.objects.link(ob_bank)

# ---- scene / render settings (as saved in the file)
scene.frame_start = 1; scene.frame_end = 250; scene.frame_set(1)
scene.render.engine = 'BLENDER_EEVEE_NEXT'
scene.render.resolution_percentage = 50
scene.render.dither_intensity = 0.0
scene.cycles.use_denoising = False
scene.cycles.samples = 128
scene.cycles.sampling_pattern = 'TABULATED_SOBOL'
scene.cycles.use_adaptive_sampling = False
scene.cycles.use_light_tree = False
scene.cycles.blur_glossy = 0.0
scene.cycles.sample_clamp_indirect = 0.0
scene.view_settings.view_transform = 'Standard'
bpy.context.view_layer.update()

# ---- added for rendering (the .blend has no active camera and no usable light): camera, sun
cam_auto = bpy.data.cameras.new('AutoCamera')
cam_auto.lens = 50.0
cam_auto.sensor_width = 36.0
cam_auto.clip_end = 1000.0
ob_auto_camera = bpy.data.objects.new('AutoCamera', cam_auto)
scene.collection.objects.link(ob_auto_camera)
ob_auto_camera.location = (6.34708, -7.3947, 6.04046)
ob_auto_camera.rotation_euler = (1.09748, -7.21219e-08, 0.694738)
scene.camera = ob_auto_camera
light_auto_sun = bpy.data.lights.new('AutoSun', 'SUN')
light_auto_sun.energy = 3.0
light_auto_sun.angle = 0.0523599
ob_auto_sun = bpy.data.objects.new('AutoSun', light_auto_sun)
scene.collection.objects.link(ob_auto_sun)
ob_auto_sun.rotation_euler = (0.872665, 0.174533, 0.523599)
bpy.context.view_layer.update()

